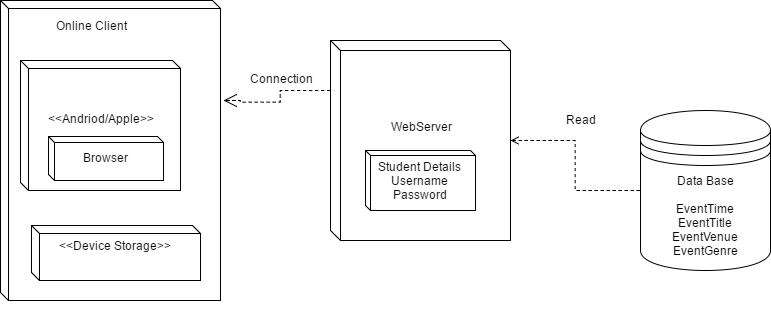

The diagram above was exported from draw.io. Its source (the exported page's mxGraphModel, read from the mxfile embedded in the PNG):
<mxGraphModel dx="2097" dy="585" grid="1" gridSize="10" guides="1" tooltips="1" connect="1" arrows="1" fold="1" page="1" pageScale="1" pageWidth="850" pageHeight="1100" math="0" shadow="0">
  <root>
    <mxCell id="0" />
    <mxCell id="1" parent="0" />
    <mxCell id="739a930c1d2f4935-51" value="WebServer&lt;br&gt;&lt;br&gt;&lt;br&gt;" style="shape=cube;whiteSpace=wrap;html=1;size=10;" vertex="1" parent="1">
      <mxGeometry x="290" y="40" width="180" height="200" as="geometry" />
    </mxCell>
    <mxCell id="739a930c1d2f4935-52" value="Data Base&lt;br&gt;&lt;br&gt;EventTime&lt;br&gt;EventTitle&lt;br&gt;EventVenue&lt;br&gt;EventGenre" style="shape=datastore;whiteSpace=wrap;html=1;" vertex="1" parent="1">
      <mxGeometry x="600" y="110" width="130" height="160" as="geometry" />
    </mxCell>
    <mxCell id="2cf67a174063fad7-1" value="" style="shape=cube;whiteSpace=wrap;html=1;size=8;" vertex="1" parent="1">
      <mxGeometry x="-40" width="220" height="300" as="geometry" />
    </mxCell>
    <mxCell id="2cf67a174063fad7-3" value="Student Details&lt;br&gt;Username&lt;br&gt;Password" style="shape=cube;whiteSpace=wrap;html=1;size=5;" vertex="1" parent="1">
      <mxGeometry x="325" y="150" width="110" height="60" as="geometry" />
    </mxCell>
    <mxCell id="2cf67a174063fad7-4" style="edgeStyle=orthogonalEdgeStyle;rounded=0;html=1;entryX=0;entryY=0.5;dashed=1;endArrow=none;endFill=0;endSize=11;jettySize=auto;orthogonalLoop=1;startArrow=open;startFill=0;" edge="1" parent="1" source="739a930c1d2f4935-51" target="739a930c1d2f4935-52">
      <mxGeometry relative="1" as="geometry" />
    </mxCell>
    <mxCell id="2cf67a174063fad7-5" style="edgeStyle=orthogonalEdgeStyle;rounded=0;html=1;exitX=0;exitY=0.25;dashed=1;endArrow=open;endFill=0;endSize=11;jettySize=auto;orthogonalLoop=1;entryX=1.01;entryY=0.336;entryPerimeter=0;" edge="1" parent="1" source="739a930c1d2f4935-51" target="2cf67a174063fad7-1">
      <mxGeometry relative="1" as="geometry">
        <mxPoint x="190" y="130" as="targetPoint" />
        <Array as="points">
          <mxPoint x="240" y="90" />
          <mxPoint x="240" y="102" />
          <mxPoint x="200" y="102" />
          <mxPoint x="200" y="100" />
        </Array>
      </mxGeometry>
    </mxCell>
    <mxCell id="7d15aa0e16419474-2" value="&amp;lt;&amp;lt;Andriod/Apple&amp;gt;&amp;gt;&lt;br&gt;&lt;br&gt;" style="shape=cube;whiteSpace=wrap;html=1;size=8;" vertex="1" parent="1">
      <mxGeometry x="-20" y="60" width="160" height="130" as="geometry" />
    </mxCell>
    <mxCell id="7d15aa0e16419474-3" value="Online Client" style="text;html=1;strokeColor=none;fillColor=none;align=center;verticalAlign=middle;whiteSpace=wrap;" vertex="1" parent="1">
      <mxGeometry x="-20" y="10" width="140" height="30" as="geometry" />
    </mxCell>
    <mxCell id="7d15aa0e16419474-4" value="Browser" style="shape=cube;whiteSpace=wrap;html=1;size=6;" vertex="1" parent="1">
      <mxGeometry x="8" y="136" width="115" height="44" as="geometry" />
    </mxCell>
    <mxCell id="7d15aa0e16419474-6" value="&amp;lt;&amp;lt;Device Storage&amp;gt;&amp;gt;&lt;br&gt;&lt;br&gt;" style="shape=cube;whiteSpace=wrap;html=1;size=8;" vertex="1" parent="1">
      <mxGeometry x="-9" y="225" width="169" height="55" as="geometry" />
    </mxCell>
    <mxCell id="7d15aa0e16419474-8" style="edgeStyle=none;rounded=0;html=1;exitX=1;exitY=0.5;entryX=1;entryY=0.5;jettySize=auto;orthogonalLoop=1;" edge="1" parent="1">
      <mxGeometry relative="1" as="geometry">
        <mxPoint x="129" y="322" as="sourcePoint" />
        <mxPoint x="129" y="322" as="targetPoint" />
      </mxGeometry>
    </mxCell>
    <mxCell id="7d15aa0e16419474-9" value="Connection" style="text;html=1;strokeColor=none;fillColor=none;align=center;verticalAlign=middle;whiteSpace=wrap;" vertex="1" parent="1">
      <mxGeometry x="170" y="60" width="140" height="35" as="geometry" />
    </mxCell>
    <mxCell id="7d15aa0e16419474-11" value="Read" style="text;html=1;strokeColor=none;fillColor=none;align=center;verticalAlign=middle;whiteSpace=wrap;" vertex="1" parent="1">
      <mxGeometry x="470" y="101" width="140" height="35" as="geometry" />
    </mxCell>
  </root>
</mxGraphModel>